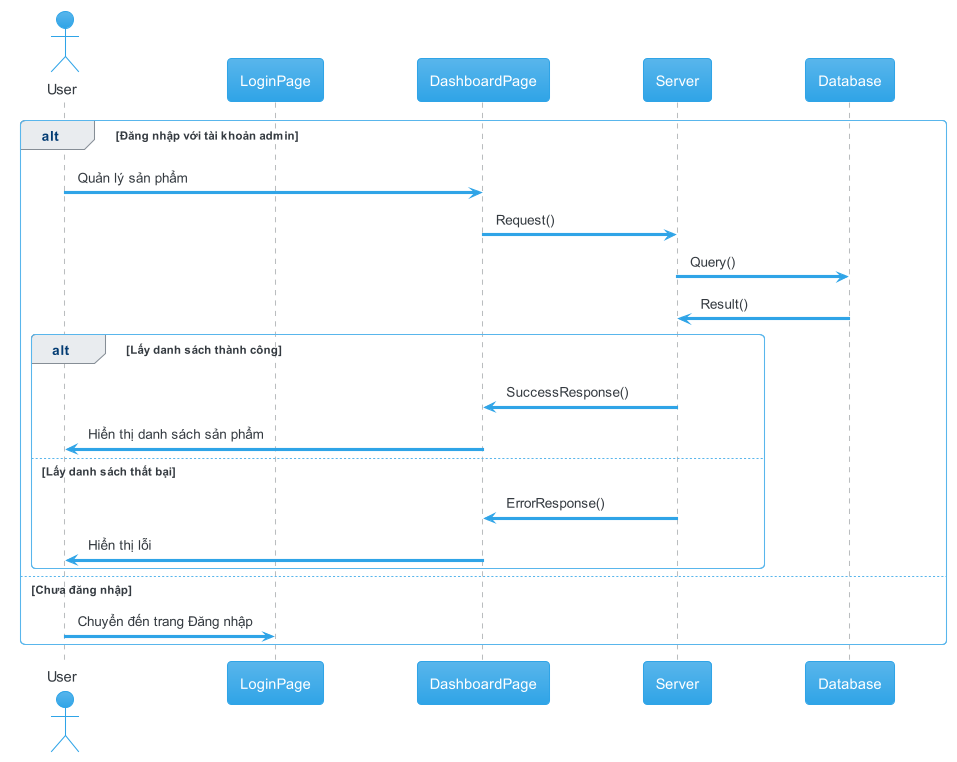

The diagram above was rendered by PlantUML. Its source (embedded in the PNG):
@startuml manager_products_view
!theme cerulean

actor       User       as u
participant LoginPage as lp
participant DashboardPage as dash
participant Server as s
participant Database as d

alt Đăng nhập với tài khoản admin
  u -> dash: Quản lý sản phẩm
  dash -> s: Request()
  s -> d: Query()
  d -> s: Result()

  alt Lấy danh sách thành công
    s -> dash: SuccessResponse()
    dash -> u: Hiển thị danh sách sản phẩm
  else Lấy danh sách thất bại
    s -> dash: ErrorResponse()
    dash -> u: Hiển thị lỗi
  end
else Chưa đăng nhập
  u -> lp: Chuyển đến trang Đăng nhập
end


@enduml